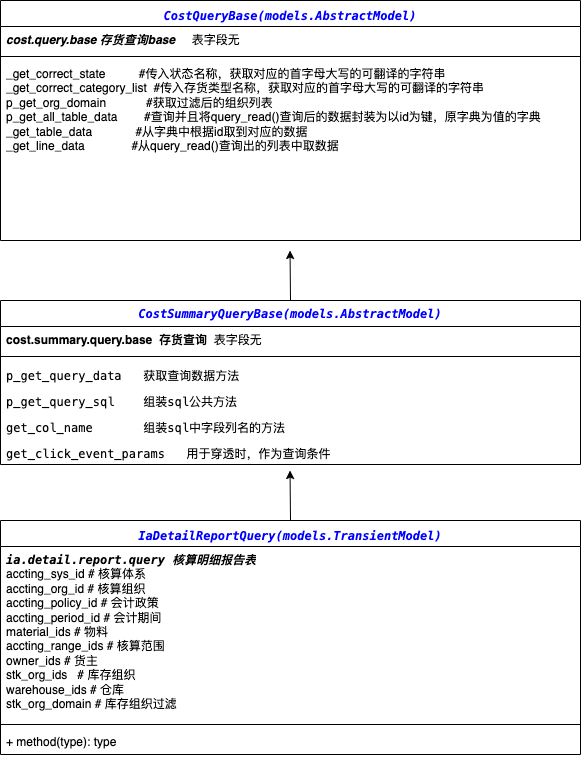

The diagram above was exported from draw.io. Its source (the exported page's mxGraphModel, read from the mxfile embedded in the PNG):
<mxGraphModel dx="1654" dy="724" grid="1" gridSize="10" guides="1" tooltips="1" connect="1" arrows="1" fold="1" page="1" pageScale="1" pageWidth="827" pageHeight="1169" math="0" shadow="0">
  <root>
    <mxCell id="0" />
    <mxCell id="1" parent="0" />
    <mxCell id="C6JbNxzxCHG2ZiAgymBI-22" style="edgeStyle=orthogonalEdgeStyle;rounded=0;orthogonalLoop=1;jettySize=auto;html=1;exitX=0.5;exitY=0;exitDx=0;exitDy=0;" edge="1" parent="1" source="C6JbNxzxCHG2ZiAgymBI-1">
      <mxGeometry relative="1" as="geometry">
        <mxPoint x="749.5294117647059" y="569.9999999999998" as="targetPoint" />
      </mxGeometry>
    </mxCell>
    <mxCell id="C6JbNxzxCHG2ZiAgymBI-1" value="&lt;div style=&quot;background-color: rgb(255, 255, 255); line-height: 18px;&quot;&gt;&lt;div style=&quot;font-family: Menlo, Monaco, &amp;quot;Courier New&amp;quot;, monospace; line-height: 18px; white-space: pre;&quot;&gt;&lt;font style=&quot;&quot; color=&quot;#0000ff&quot;&gt;&lt;i&gt;IaDetailReportQuery(models.TransientModel)&lt;/i&gt;&lt;/font&gt;&lt;/div&gt;&lt;/div&gt;" style="swimlane;fontStyle=1;align=center;verticalAlign=top;childLayout=stackLayout;horizontal=1;startSize=26;horizontalStack=0;resizeParent=1;resizeParentMax=0;resizeLast=0;collapsible=1;marginBottom=0;whiteSpace=wrap;html=1;" vertex="1" parent="1">
      <mxGeometry x="460" y="620" width="580" height="234" as="geometry" />
    </mxCell>
    <mxCell id="C6JbNxzxCHG2ZiAgymBI-2" value="&lt;div&gt;&lt;i style=&quot;font-family: Menlo, Monaco, &amp;quot;Courier New&amp;quot;, monospace; font-weight: 700; text-align: center; white-space: pre; background-color: rgb(255, 255, 255);&quot;&gt;ia.detail.report.query 核算明细报告表&lt;/i&gt;&lt;br&gt;&lt;/div&gt;&lt;div&gt;&lt;span style=&quot;background-color: initial;&quot;&gt;accting_sys_id # 核算体系&amp;nbsp; &amp;nbsp; &amp;nbsp; &amp;nbsp;&lt;/span&gt;&lt;br&gt;&lt;/div&gt;&lt;div&gt;accting_org_id # 核算组织&amp;nbsp; &amp;nbsp;&lt;/div&gt;&lt;div&gt;accting_policy_id # 会计政策&amp;nbsp; &amp;nbsp;&lt;/div&gt;&lt;div&gt;accting_period_id # 会计期间&amp;nbsp; &amp;nbsp; &amp;nbsp;&amp;nbsp;&lt;/div&gt;&lt;div&gt;material_ids # 物料&amp;nbsp;&amp;nbsp;&lt;/div&gt;&lt;div&gt;accting_range_ids # 核算范围&amp;nbsp; &amp;nbsp;&amp;nbsp;&lt;/div&gt;&lt;div&gt;owner_ids # 货主&amp;nbsp; &amp;nbsp; &amp;nbsp; &amp;nbsp;&amp;nbsp;&lt;/div&gt;&lt;div&gt;stk_org_ids&amp;nbsp; &amp;nbsp;# 库存组织&amp;nbsp; &amp;nbsp; &amp;nbsp; &amp;nbsp; &amp;nbsp; &amp;nbsp; &amp;nbsp; &amp;nbsp; &amp;nbsp; &amp;nbsp;&amp;nbsp;&lt;/div&gt;&lt;div&gt;warehouse_ids # 仓库&amp;nbsp; &amp;nbsp; &amp;nbsp; &amp;nbsp;&lt;/div&gt;&lt;div&gt;stk_org_domain # 库存组织过滤&amp;nbsp;&amp;nbsp;&lt;/div&gt;" style="text;strokeColor=none;fillColor=none;align=left;verticalAlign=top;spacingLeft=4;spacingRight=4;overflow=hidden;rotatable=0;points=[[0,0.5],[1,0.5]];portConstraint=eastwest;whiteSpace=wrap;html=1;" vertex="1" parent="C6JbNxzxCHG2ZiAgymBI-1">
      <mxGeometry y="26" width="580" height="174" as="geometry" />
    </mxCell>
    <mxCell id="C6JbNxzxCHG2ZiAgymBI-3" value="" style="line;strokeWidth=1;fillColor=none;align=left;verticalAlign=middle;spacingTop=-1;spacingLeft=3;spacingRight=3;rotatable=0;labelPosition=right;points=[];portConstraint=eastwest;strokeColor=inherit;" vertex="1" parent="C6JbNxzxCHG2ZiAgymBI-1">
      <mxGeometry y="200" width="580" height="8" as="geometry" />
    </mxCell>
    <mxCell id="C6JbNxzxCHG2ZiAgymBI-4" value="+ method(type): type" style="text;strokeColor=none;fillColor=none;align=left;verticalAlign=top;spacingLeft=4;spacingRight=4;overflow=hidden;rotatable=0;points=[[0,0.5],[1,0.5]];portConstraint=eastwest;whiteSpace=wrap;html=1;" vertex="1" parent="C6JbNxzxCHG2ZiAgymBI-1">
      <mxGeometry y="208" width="580" height="26" as="geometry" />
    </mxCell>
    <mxCell id="C6JbNxzxCHG2ZiAgymBI-21" style="edgeStyle=orthogonalEdgeStyle;rounded=0;orthogonalLoop=1;jettySize=auto;html=1;exitX=0.5;exitY=0;exitDx=0;exitDy=0;" edge="1" parent="1" source="C6JbNxzxCHG2ZiAgymBI-6">
      <mxGeometry relative="1" as="geometry">
        <mxPoint x="749.5294117647059" y="350" as="targetPoint" />
      </mxGeometry>
    </mxCell>
    <mxCell id="C6JbNxzxCHG2ZiAgymBI-6" value="&lt;i&gt;&lt;font color=&quot;#0000ff&quot;&gt;&lt;span style=&quot;font-family: Menlo, Monaco, &amp;quot;Courier New&amp;quot;, monospace; white-space: pre;&quot;&gt;CostSummaryQueryBase&lt;/span&gt;&lt;span style=&quot;background-color: rgb(255, 255, 255); font-family: Menlo, Monaco, &amp;quot;Courier New&amp;quot;, monospace; white-space: pre;&quot;&gt;(&lt;/span&gt;&lt;span style=&quot;font-family: Menlo, Monaco, &amp;quot;Courier New&amp;quot;, monospace; white-space: pre;&quot;&gt;models&lt;/span&gt;&lt;span style=&quot;background-color: rgb(255, 255, 255); font-family: Menlo, Monaco, &amp;quot;Courier New&amp;quot;, monospace; white-space: pre;&quot;&gt;.&lt;/span&gt;&lt;span style=&quot;font-family: Menlo, Monaco, &amp;quot;Courier New&amp;quot;, monospace; white-space: pre;&quot;&gt;AbstractModel&lt;/span&gt;&lt;span style=&quot;background-color: rgb(255, 255, 255); font-family: Menlo, Monaco, &amp;quot;Courier New&amp;quot;, monospace; white-space: pre;&quot;&gt;)&lt;/span&gt;&lt;/font&gt;&lt;/i&gt;" style="swimlane;fontStyle=1;align=center;verticalAlign=top;childLayout=stackLayout;horizontal=1;startSize=26;horizontalStack=0;resizeParent=1;resizeParentMax=0;resizeLast=0;collapsible=1;marginBottom=0;whiteSpace=wrap;html=1;" vertex="1" parent="1">
      <mxGeometry x="460" y="400" width="580" height="164" as="geometry" />
    </mxCell>
    <mxCell id="C6JbNxzxCHG2ZiAgymBI-7" value="&lt;span style=&quot;font-weight: 700; text-align: center;&quot;&gt;cost.summary.query.base&amp;nbsp; 存货查询&amp;nbsp;&amp;nbsp;&lt;/span&gt;表字段无" style="text;strokeColor=none;fillColor=none;align=left;verticalAlign=top;spacingLeft=4;spacingRight=4;overflow=hidden;rotatable=0;points=[[0,0.5],[1,0.5]];portConstraint=eastwest;whiteSpace=wrap;html=1;" vertex="1" parent="C6JbNxzxCHG2ZiAgymBI-6">
      <mxGeometry y="26" width="580" height="26" as="geometry" />
    </mxCell>
    <mxCell id="C6JbNxzxCHG2ZiAgymBI-8" value="" style="line;strokeWidth=1;fillColor=none;align=left;verticalAlign=middle;spacingTop=-1;spacingLeft=3;spacingRight=3;rotatable=0;labelPosition=right;points=[];portConstraint=eastwest;strokeColor=inherit;" vertex="1" parent="C6JbNxzxCHG2ZiAgymBI-6">
      <mxGeometry y="52" width="580" height="8" as="geometry" />
    </mxCell>
    <mxCell id="C6JbNxzxCHG2ZiAgymBI-19" value="&lt;div style=&quot;background-color: rgb(255, 255, 255); font-family: Menlo, Monaco, &amp;quot;Courier New&amp;quot;, monospace; line-height: 18px; white-space: pre;&quot;&gt;&lt;span style=&quot;&quot;&gt;p_get_query_data   &lt;/span&gt;&lt;span style=&quot;&quot;&gt;获取查询数据方法&lt;/span&gt;&lt;/div&gt;" style="text;strokeColor=none;fillColor=none;align=left;verticalAlign=top;spacingLeft=4;spacingRight=4;overflow=hidden;rotatable=0;points=[[0,0.5],[1,0.5]];portConstraint=eastwest;whiteSpace=wrap;html=1;fontColor=#000000;" vertex="1" parent="C6JbNxzxCHG2ZiAgymBI-6">
      <mxGeometry y="60" width="580" height="26" as="geometry" />
    </mxCell>
    <mxCell id="C6JbNxzxCHG2ZiAgymBI-9" value="&lt;div style=&quot;background-color: rgb(255, 255, 255); font-family: Menlo, Monaco, &amp;quot;Courier New&amp;quot;, monospace; line-height: 18px; white-space: pre;&quot;&gt;&lt;span style=&quot;&quot;&gt;p_get_query_sql    &lt;/span&gt;&lt;span style=&quot;&quot;&gt;组装sql公共方法&lt;/span&gt;&lt;/div&gt;" style="text;strokeColor=none;fillColor=none;align=left;verticalAlign=top;spacingLeft=4;spacingRight=4;overflow=hidden;rotatable=0;points=[[0,0.5],[1,0.5]];portConstraint=eastwest;whiteSpace=wrap;html=1;fontColor=#000000;" vertex="1" parent="C6JbNxzxCHG2ZiAgymBI-6">
      <mxGeometry y="86" width="580" height="26" as="geometry" />
    </mxCell>
    <mxCell id="C6JbNxzxCHG2ZiAgymBI-18" value="&lt;div style=&quot;background-color: rgb(255, 255, 255); font-family: Menlo, Monaco, &amp;quot;Courier New&amp;quot;, monospace; line-height: 18px; white-space: pre;&quot;&gt;&lt;span style=&quot;&quot;&gt;get_col_name       &lt;/span&gt;&lt;span style=&quot;&quot;&gt;组装sql中字段列名的方法&lt;/span&gt;&lt;/div&gt;" style="text;strokeColor=none;fillColor=none;align=left;verticalAlign=top;spacingLeft=4;spacingRight=4;overflow=hidden;rotatable=0;points=[[0,0.5],[1,0.5]];portConstraint=eastwest;whiteSpace=wrap;html=1;fontColor=#000000;" vertex="1" parent="C6JbNxzxCHG2ZiAgymBI-6">
      <mxGeometry y="112" width="580" height="26" as="geometry" />
    </mxCell>
    <mxCell id="C6JbNxzxCHG2ZiAgymBI-17" value="&lt;div style=&quot;background-color: rgb(255, 255, 255); font-family: Menlo, Monaco, &amp;quot;Courier New&amp;quot;, monospace; line-height: 18px; white-space: pre;&quot;&gt;&lt;span style=&quot;&quot;&gt;get_click_event_params  &lt;/span&gt;&lt;span style=&quot;&quot;&gt; 用于穿透时，作为查询条件&lt;/span&gt;&lt;/div&gt;" style="text;strokeColor=none;fillColor=none;align=left;verticalAlign=top;spacingLeft=4;spacingRight=4;overflow=hidden;rotatable=0;points=[[0,0.5],[1,0.5]];portConstraint=eastwest;whiteSpace=wrap;html=1;fontColor=#000000;" vertex="1" parent="C6JbNxzxCHG2ZiAgymBI-6">
      <mxGeometry y="138" width="580" height="26" as="geometry" />
    </mxCell>
    <mxCell id="C6JbNxzxCHG2ZiAgymBI-10" value="&lt;div style=&quot;background-color: rgb(255, 255, 255); font-family: Menlo, Monaco, &amp;quot;Courier New&amp;quot;, monospace; line-height: 18px; white-space: pre;&quot;&gt;&lt;font style=&quot;&quot; color=&quot;#0000ff&quot;&gt;CostQueryBase(models.AbstractModel)&lt;/font&gt;&lt;/div&gt;" style="swimlane;fontStyle=3;align=center;verticalAlign=top;childLayout=stackLayout;horizontal=1;startSize=26;horizontalStack=0;resizeParent=1;resizeParentMax=0;resizeLast=0;collapsible=1;marginBottom=0;whiteSpace=wrap;html=1;" vertex="1" parent="1">
      <mxGeometry x="460" y="100" width="580" height="240" as="geometry" />
    </mxCell>
    <mxCell id="C6JbNxzxCHG2ZiAgymBI-11" value="&lt;span style=&quot;font-style: italic; font-weight: 700; text-align: center;&quot;&gt;cost.query.base 存货查询base&amp;nbsp; &amp;nbsp; &amp;nbsp;&lt;/span&gt;表字段无" style="text;strokeColor=none;fillColor=none;align=left;verticalAlign=top;spacingLeft=4;spacingRight=4;overflow=hidden;rotatable=0;points=[[0,0.5],[1,0.5]];portConstraint=eastwest;whiteSpace=wrap;html=1;" vertex="1" parent="C6JbNxzxCHG2ZiAgymBI-10">
      <mxGeometry y="26" width="580" height="26" as="geometry" />
    </mxCell>
    <mxCell id="C6JbNxzxCHG2ZiAgymBI-12" value="" style="line;strokeWidth=1;fillColor=none;align=left;verticalAlign=middle;spacingTop=-1;spacingLeft=3;spacingRight=3;rotatable=0;labelPosition=right;points=[];portConstraint=eastwest;strokeColor=inherit;" vertex="1" parent="C6JbNxzxCHG2ZiAgymBI-10">
      <mxGeometry y="52" width="580" height="8" as="geometry" />
    </mxCell>
    <mxCell id="C6JbNxzxCHG2ZiAgymBI-13" value="&lt;div&gt;_get_correct_state&amp;nbsp; &amp;nbsp; &amp;nbsp; &amp;nbsp; &amp;nbsp; #传入状态名称，获取对应的首字母大写的可翻译的字符串&lt;/div&gt;&lt;div&gt;_get_correct_category_list&amp;nbsp; #传入存货类型名称，获取对应的首字母大写的可翻译的字符串&lt;/div&gt;&lt;div&gt;p_get_org_domain&amp;nbsp; &amp;nbsp; &amp;nbsp; &amp;nbsp; &amp;nbsp; &amp;nbsp; #获取过滤后的组织列表&lt;/div&gt;&lt;div&gt;p_get_all_table_data&amp;nbsp; &amp;nbsp; &amp;nbsp; &amp;nbsp; #查询并且将query_read()查询后的数据封装为以id为键，原字典为值的字典&lt;/div&gt;&lt;div&gt;_get_table_data&amp;nbsp; &amp;nbsp; &amp;nbsp; &amp;nbsp; &amp;nbsp; &amp;nbsp; &amp;nbsp;#从字典中根据id取到对应的数据&lt;/div&gt;&lt;div&gt;_get_line_data&amp;nbsp; &amp;nbsp; &amp;nbsp; &amp;nbsp; &amp;nbsp; &amp;nbsp; &amp;nbsp; #从query_read()查询出的列表中取数据&lt;/div&gt;" style="text;strokeColor=none;fillColor=none;align=left;verticalAlign=top;spacingLeft=4;spacingRight=4;overflow=hidden;rotatable=0;points=[[0,0.5],[1,0.5]];portConstraint=eastwest;whiteSpace=wrap;html=1;" vertex="1" parent="C6JbNxzxCHG2ZiAgymBI-10">
      <mxGeometry y="60" width="580" height="180" as="geometry" />
    </mxCell>
  </root>
</mxGraphModel>